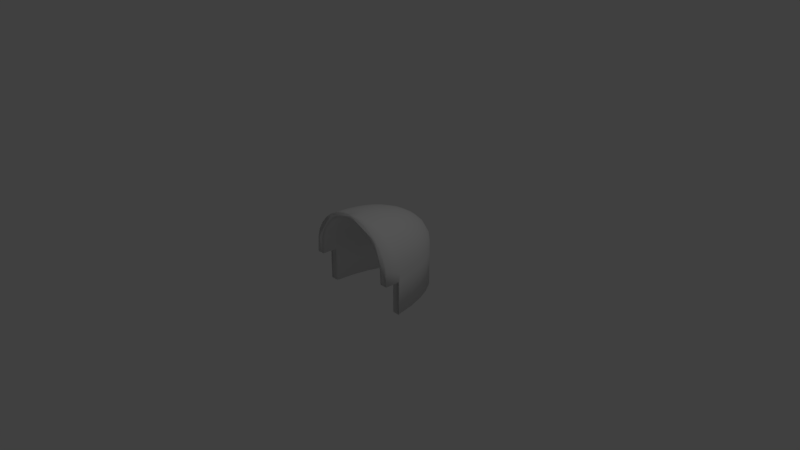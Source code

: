# Source: cueva.blend  (saved by Blender 2.79.0; exported with 4.5.12 LTS)
import bpy
from mathutils import Matrix  # noqa: F401  (used for matrix-valued properties, if any)

bpy.ops.wm.read_factory_settings(use_empty=True)
scene = bpy.context.scene
scene.name = 'Scene'

# ---- collections
col_collection_1 = bpy.data.collections.new('Collection 1'); scene.collection.children.link(col_collection_1)

# ---- materials (node trees are filled in below, after node groups)
mat_material_001 = bpy.data.materials.new('Material.001')
mat_material_001.alpha_threshold = 0.0
mat_material_001.use_transparent_shadow = False
mat_material_001.roughness = 0.5

# ---- material node trees

# ---- world
world_world = bpy.data.worlds.new('World'); scene.world = world_world
world_world.color = (0.05088, 0.05088, 0.05088)
world_world.use_sun_shadow = False
world_world.sun_shadow_jitter_overblur = 0.0
world_world.cycles.sampling_method = 'MANUAL'

# ---- cameras
cam_camera = bpy.data.cameras.new('Camera')
cam_camera.clip_end = 100.0
cam_camera.lens = 35.0
cam_camera.sensor_width = 32.0
cam_camera.sensor_height = 18.0
cam_camera.ortho_scale = 7.314
cam_camera.dof.focus_distance = 0.0
cam_camera.dof.aperture_fstop = 128.0

# ---- lights
light_lamp = bpy.data.lights.new('Lamp', 'POINT')
light_lamp.transmission_factor = 0.0
light_lamp.cutoff_distance = 30.0
light_lamp.energy = 100.0
light_lamp.shadow_buffer_clip_start = 1.001
light_lamp.shadow_soft_size = 0.1
light_lamp.shadow_maximum_resolution = 0.006
light_lamp.use_absolute_resolution = True

# ---- meshes
me_sphere = bpy.data.meshes.new('Sphere')
me_sphere.from_pydata([(0.03223, 0.1853, 0.8931), (0.06323, 0.3693, 0.8413), (0.09179, 0.5388, 0.7571), (0.1168, 0.6875, 0.6439), (0.1374, 0.8094, 0.5059), (0.1526, 0.9001, 0.3485), (0.162, 0.9559, 0.1777), (0.06323, 0.1742, 0.8931), (0.124, 0.3475, 0.8413), (0.1801, 0.5072, 0.7571), (0.2292, 0.6472, 0.6439), (0.2695, 0.7621, 0.5059), (0.2994, 0.8475, 0.3485), (0.3179, 0.9001, 0.1777), (0.09179, 0.1562, 0.8931), (0.1801, 0.3121, 0.8413), (0.2614, 0.4559, 0.7571), (0.3327, 0.5819, 0.6439), (0.3912, 0.6853, 0.5059), (0.4347, 0.7621, 0.3485), (0.4615, 0.8094, 0.1777), (0.1168, 0.1319, 0.8931), (0.2292, 0.2645, 0.8413), (0.3327, 0.3868, 0.7571), (0.4234, 0.4939, 0.6439), (0.4979, 0.5819, 0.5059), (0.5532, 0.6472, 0.3485), (0.5873, 0.6875, 0.1777), (0.1374, 0.1023, 0.8931), (0.2695, 0.2065, 0.8413), (0.3912, 0.3026, 0.7571), (0.4979, 0.3868, 0.6439), (0.5855, 0.4559, 0.5059), (0.6505, 0.5072, 0.3485), (0.6906, 0.5388, 0.1777), (0.1526, 0.0686, 0.8931), (0.2994, 0.1404, 0.8413), (0.4347, 0.2065, 0.7571), (0.5532, 0.2645, 0.6439), (0.6505, 0.3121, 0.5059), (0.7228, 0.3475, 0.3485), (0.7674, 0.3693, 0.1777), (0.162, 0.032, 0.8931), (0.3179, 0.0686, 0.8413), (0.4615, 0.1023, 0.7571), (0.5873, 0.1319, 0.6439), (0.6906, 0.1562, 0.5059), (0.7674, 0.1742, 0.3485), (0.8146, 0.1853, 0.1777), (-0.162, 0.032, 0.8931), (-0.3179, 0.0686, 0.8413), (-0.4615, 0.1023, 0.7571), (-0.5873, 0.1319, 0.6439), (-0.6906, 0.1562, 0.5059), (-0.7674, 0.1742, 0.3485), (-0.8146, 0.1853, 0.1777), (-0.1526, 0.0686, 0.8931), (-0.2994, 0.1404, 0.8413), (-0.4347, 0.2065, 0.7571), (-0.5532, 0.2645, 0.6439), (-0.6505, 0.3121, 0.5059), (-0.7228, 0.3475, 0.3485), (-0.7674, 0.3693, 0.1777), (-0.1374, 0.1023, 0.8931), (-0.2695, 0.2065, 0.8413), (-0.3912, 0.3026, 0.7571), (-0.4979, 0.3868, 0.6439), (-0.5855, 0.4559, 0.5059), (-0.6505, 0.5072, 0.3485), (-0.6906, 0.5388, 0.1777), (-0.1168, 0.1319, 0.8931), (-0.2292, 0.2645, 0.8413), (-0.3327, 0.3868, 0.7571), (-0.4234, 0.4939, 0.6439), (-0.4979, 0.5819, 0.5059), (-0.5532, 0.6472, 0.3485), (-0.5873, 0.6875, 0.1777), (-0.09179, 0.1562, 0.8931), (-0.1801, 0.3121, 0.8413), (-0.2614, 0.4559, 0.7571), (-0.3327, 0.5819, 0.6439), (-0.3912, 0.6853, 0.5059), (-0.4347, 0.7621, 0.3485), (-0.4615, 0.8094, 0.1777), (-0.06323, 0.1742, 0.8931), (-0.124, 0.3475, 0.8413), (-0.1801, 0.5072, 0.7571), (-0.2292, 0.6472, 0.6439), (-0.2695, 0.7621, 0.5059), (-0.2994, 0.8475, 0.3485), (-0.3179, 0.9001, 0.1777), (-0.03223, 0.1853, 0.8931), (-0.06323, 0.3693, 0.8413), (-0.09179, 0.5388, 0.7571), (-0.1168, 0.6875, 0.6439), (-0.1374, 0.8094, 0.5059), (-0.1526, 0.9001, 0.3485), (-0.162, 0.9559, 0.1777), (3.175e-08, 0.189, 0.8931), (6.645e-08, 0.3766, 0.8413), (9.169e-08, 0.5495, 0.7571), (1.295e-07, 0.701, 0.6439), (2.305e-07, 0.8254, 0.5059), (5.383e-08, 0.9178, 0.3485), (2.179e-07, 0.9747, 0.1777), (0.03806, 0.1913, 0.9808), (0.07466, 0.3753, 0.9239), (0.1084, 0.5449, 0.8315), (0.1379, 0.6935, 0.7071), (0.1622, 0.8155, 0.5556), (0.1802, 0.9061, 0.3827), (0.1913, 0.9619, 0.1951), (0.07466, 0.1802, 0.9808), (0.1464, 0.3536, 0.9239), (0.2126, 0.5133, 0.8315), (0.2706, 0.6533, 0.7071), (0.3182, 0.7682, 0.5556), (0.3536, 0.8536, 0.3827), (0.3753, 0.9061, 0.1951), (0.1084, 0.1622, 0.9808), (0.2126, 0.3182, 0.9239), (0.3087, 0.4619, 0.8315), (0.3928, 0.5879, 0.7071), (0.4619, 0.6913, 0.5556), (0.5133, 0.7682, 0.3827), (0.5449, 0.8155, 0.1951), (0.1379, 0.1379, 0.9808), (0.2706, 0.2706, 0.9239), (0.3928, 0.3928, 0.8315), (0.5, 0.5, 0.7071), (0.5879, 0.5879, 0.5556), (0.6533, 0.6533, 0.3827), (0.6935, 0.6935, 0.1951), (0.1622, 0.1084, 0.9808), (0.3182, 0.2126, 0.9239), (0.4619, 0.3087, 0.8315), (0.5879, 0.3928, 0.7071), (0.6913, 0.4619, 0.5556), (0.7682, 0.5133, 0.3827), (0.8155, 0.5449, 0.1951), (0.1802, 0.07466, 0.9808), (0.3536, 0.1464, 0.9239), (0.5133, 0.2126, 0.8315), (0.6533, 0.2706, 0.7071), (0.7682, 0.3182, 0.5556), (0.8536, 0.3536, 0.3827), (0.9061, 0.3753, 0.1951), (0.1913, 0.03806, 0.9808), (0.3753, 0.07466, 0.9239), (0.5449, 0.1084, 0.8315), (0.6935, 0.1379, 0.7071), (0.8155, 0.1622, 0.5556), (0.9061, 0.1802, 0.3827), (0.9619, 0.1913, 0.1951), (-0.1913, 0.03806, 0.9808), (-0.3753, 0.07466, 0.9239), (-0.5449, 0.1084, 0.8315), (-0.6935, 0.1379, 0.7071), (-0.8155, 0.1622, 0.5556), (-0.9061, 0.1802, 0.3827), (-0.9619, 0.1913, 0.1951), (-0.1802, 0.07466, 0.9808), (-0.3536, 0.1464, 0.9239), (-0.5133, 0.2126, 0.8315), (-0.6533, 0.2706, 0.7071), (-0.7682, 0.3182, 0.5556), (-0.8536, 0.3536, 0.3827), (-0.9061, 0.3753, 0.1951), (-0.1622, 0.1084, 0.9808), (-0.3182, 0.2126, 0.9239), (-0.4619, 0.3087, 0.8315), (-0.5879, 0.3928, 0.7071), (-0.6913, 0.4619, 0.5556), (-0.7682, 0.5133, 0.3827), (-0.8155, 0.5449, 0.1951), (-0.1379, 0.1379, 0.9808), (-0.2706, 0.2706, 0.9239), (-0.3928, 0.3928, 0.8315), (-0.5, 0.5, 0.7071), (-0.5879, 0.5879, 0.5556), (-0.6533, 0.6533, 0.3827), (-0.6935, 0.6935, 0.1951), (-0.1084, 0.1622, 0.9808), (-0.2126, 0.3182, 0.9239), (-0.3087, 0.4619, 0.8315), (-0.3928, 0.5879, 0.7071), (-0.4619, 0.6913, 0.5556), (-0.5133, 0.7682, 0.3827), (-0.5449, 0.8155, 0.1951), (-0.07466, 0.1802, 0.9808), (-0.1464, 0.3536, 0.9239), (-0.2126, 0.5133, 0.8315), (-0.2706, 0.6533, 0.7071), (-0.3182, 0.7682, 0.5556), (-0.3536, 0.8536, 0.3827), (-0.3753, 0.9061, 0.1951), (-0.03806, 0.1913, 0.9808), (-0.07466, 0.3753, 0.9239), (-0.1084, 0.5449, 0.8315), (-0.1379, 0.6935, 0.7071), (-0.1622, 0.8155, 0.5556), (-0.1802, 0.9061, 0.3827), (-0.1913, 0.9619, 0.1951), (3.749e-08, 0.1951, 0.9808), (7.847e-08, 0.3827, 0.9239), (1.083e-07, 0.5556, 0.8315), (1.53e-07, 0.7071, 0.7071), (2.722e-07, 0.8315, 0.5556), (6.357e-08, 0.9239, 0.3827), (2.573e-07, 0.9808, 0.1951), (0.3826, 0.9237, 0.002156), (0.195, 0.9806, 0.002156), (2.72e-07, 0.9998, 0.002156), (-0.195, 0.9806, 0.002156), (-0.3826, 0.9237, 0.002156), (-0.707, 0.707, 0.002156), (-0.8313, 0.5555, 0.002156), (-0.9237, 0.3826, 0.002156), (-0.9806, 0.195, 0.002156), (-0.5555, 0.8313, 0.002156), (0.9237, 0.3826, 0.002156), (0.9806, 0.195, 0.002156), (0.8313, 0.5555, 0.002156), (0.707, 0.707, 0.002156), (-0.9997, 0.0009711, -0.1497), (0.9997, 0.0009711, -0.1497), (0.5555, 0.8313, 0.002156), (0.707, 0.0009711, 0.7071), (0.8314, 0.0009711, 0.5556), (0.9238, 0.0009711, 0.3827), (0.9807, 0.0009711, 0.1951), (0.0006492, 0.0009711, 0.9999), (0.0009717, 0.0009712, 0.9999), (0.0004024, 0.0009711, 0.9999), (0.0001932, 0.0009711, 0.9999), (-1.239e-07, 0.0009711, 0.9999), (-0.0001934, 0.0009711, 0.9999), (-0.0006494, 0.0009711, 0.9999), (-0.0004026, 0.0009711, 0.9999), (-0.0009719, 0.0009711, 0.9999), (0.002346, 0.0009711, 0.9997), (0.004885, 0.0009711, 0.9995), (0.001454, 0.0009711, 0.9998), (-0.004885, 0.0009711, 0.9995), (-0.002346, 0.0009711, 0.9997), (-0.001454, 0.0009711, 0.9998), (0.195, 0.0009711, 0.9808), (-0.195, 0.0009711, 0.9808), (0.5555, 0.0009711, 0.8315), (0.3826, 0.0009711, 0.9239), (-0.3826, 0.0009711, 0.9239), (-0.5555, 0.0009711, 0.8315), (-0.707, 0.0009711, 0.7071), (-0.8314, 0.0009711, 0.5556), (-0.9238, 0.0009711, 0.3827), (-0.9807, 0.0009711, 0.1951), (-0.4704, 0.8252, 0.002156), (-0.5987, 0.7009, 0.002156), (-0.324, 0.9176, 0.002156), (-0.704, 0.5494, 0.002156), (-0.7822, 0.3765, 0.002156), (-0.8304, 0.189, 0.002156), (-0.7036, 0.0009712, 0.5059), (-0.7818, 0.0009711, 0.3485), (-0.83, 0.0009711, 0.1777), (-0.8461, 0.0009711, -0.1497), (-0.3235, 0.0009712, 0.8413), (-0.4699, 0.0009711, 0.7571), (-0.5982, 0.0009711, 0.6439), (-0.1652, 0.9745, 0.002156), (-1.006e-07, 0.0009712, 0.91), (-0.001185, 0.0009712, 0.91), (-0.002467, 0.0009711, 0.9099), (-0.003979, 0.0009712, 0.9099), (-0.005955, 0.0009711, 0.9097), (-0.008912, 0.0009712, 0.9095), (-0.01438, 0.0009711, 0.909), (-0.02994, 0.0009711, 0.9074), (-0.1646, 0.0009711, 0.8931), (2.304e-07, 0.9937, 0.002156), (0.1652, 0.9745, 0.002156), (0.01438, 0.0009711, 0.909), (0.02994, 0.0009711, 0.9074), (0.1646, 0.0009711, 0.8931), (0.008912, 0.0009711, 0.9095), (0.005955, 0.0009711, 0.9097), (0.002467, 0.0009712, 0.9099), (0.003979, 0.0009711, 0.9099), (0.001184, 0.0009711, 0.91), (0.5987, 0.7009, 0.002156), (0.4704, 0.8252, 0.002156), (0.4699, 0.0009712, 0.7571), (0.324, 0.9176, 0.002156), (0.3235, 0.0009712, 0.8413), (0.7036, 0.0009711, 0.5059), (0.704, 0.5494, 0.002156), (0.5982, 0.0009711, 0.6439), (0.7822, 0.3765, 0.002156), (0.83, 0.0009711, 0.1777), (0.8304, 0.189, 0.002156), (0.7818, 0.0009711, 0.3485), (0.8461, 0.0009711, -0.1497), (0.195, 0.9806, -0.1635), (0.3826, 0.9237, -0.1635), (2.759e-07, 0.9998, -0.1635), (-0.195, 0.9806, -0.1635), (-0.5555, 0.8313, -0.1635), (-0.3826, 0.9237, -0.1635), (-0.8313, 0.5555, -0.1635), (-0.707, 0.707, -0.1635), (-0.9237, 0.3826, -0.1635), (-0.9997, 0.1694, -0.1635), (-0.9806, 0.195, -0.1635), (0.8313, 0.5555, -0.1635), (0.9237, 0.3826, -0.1635), (0.9806, 0.195, -0.1635), (0.707, 0.707, -0.1635), (0.9997, 0.1694, -0.1635), (0.5555, 0.8313, -0.1635), (-0.8461, 0.1694, -0.1635), (-0.5987, 0.7009, -0.1635), (-0.4704, 0.8252, -0.1635), (-0.324, 0.9176, -0.1635), (-0.704, 0.5494, -0.1635), (-0.7822, 0.3765, -0.1635), (-0.8304, 0.189, -0.1635), (-0.1652, 0.9745, -0.1635), (2.342e-07, 0.9937, -0.1635), (0.1652, 0.9745, -0.1635), (0.4704, 0.8252, -0.1635), (0.5987, 0.7009, -0.1635), (0.324, 0.9176, -0.1635), (0.704, 0.5494, -0.1635), (0.7822, 0.3765, -0.1635), (0.8304, 0.189, -0.1635), (0.8461, 0.1694, -0.1635), (0.195, 0.9806, -0.8825), (0.3826, 0.9237, -0.8825), (3.03e-07, 0.9998, -0.8825), (-0.195, 0.9806, -0.8825), (-0.5555, 0.8313, -0.8825), (-0.3826, 0.9237, -0.8825), (-0.8313, 0.5555, -0.8825), (-0.707, 0.707, -0.8825), (-0.9237, 0.3826, -0.8825), (-0.9997, 0.1694, -0.8825), (-0.9806, 0.195, -0.8825), (0.8313, 0.5555, -0.8825), (0.9237, 0.3826, -0.8825), (0.9806, 0.195, -0.8825), (0.707, 0.707, -0.8825), (0.9997, 0.1694, -0.8825), (0.5555, 0.8313, -0.8825), (-0.8461, 0.1694, -0.8825), (-0.5987, 0.7009, -0.8825), (-0.4704, 0.8252, -0.8825), (-0.324, 0.9176, -0.8825), (-0.704, 0.5494, -0.8825), (-0.7822, 0.3765, -0.8825), (-0.8304, 0.189, -0.8825), (-0.1652, 0.9745, -0.8825), (2.613e-07, 0.9937, -0.8825), (0.1652, 0.9745, -0.8825), (0.4704, 0.8252, -0.8825), (0.5987, 0.7009, -0.8825), (0.324, 0.9176, -0.8825), (0.704, 0.5494, -0.8825), (0.7822, 0.3765, -0.8825), (0.8304, 0.189, -0.8825), (0.8461, 0.1694, -0.8825)], [], [(99, 1, 0, 98), (100, 2, 1, 99), (101, 3, 2, 100), (102, 4, 3, 101), (103, 5, 4, 102), (104, 6, 5, 103), (98, 0, 288, 270), (0, 7, 286, 288), (1, 8, 7, 0), (2, 9, 8, 1), (3, 10, 9, 2), (4, 11, 10, 3), (5, 12, 11, 4), (6, 13, 12, 5), (10, 17, 16, 9), (11, 18, 17, 10), (12, 19, 18, 11), (13, 20, 19, 12), (7, 14, 287, 286), (8, 15, 14, 7), (9, 16, 15, 8), (14, 21, 285, 287), (15, 22, 21, 14), (16, 23, 22, 15), (17, 24, 23, 16), (18, 25, 24, 17), (19, 26, 25, 18), (20, 27, 26, 19), (25, 32, 31, 24), (26, 33, 32, 25), (27, 34, 33, 26), (21, 28, 284, 285), (22, 29, 28, 21), (23, 30, 29, 22), (24, 31, 30, 23), (29, 36, 35, 28), (30, 37, 36, 29), (31, 38, 37, 30), (32, 39, 38, 31), (33, 40, 39, 32), (34, 41, 40, 33), (28, 35, 281, 284), (40, 47, 46, 39), (41, 48, 47, 40), (35, 42, 282, 281), (36, 43, 42, 35), (37, 44, 43, 36), (38, 45, 44, 37), (39, 46, 45, 38), (43, 293, 283, 42), (44, 291, 293, 43), (45, 296, 291, 44), (46, 294, 296, 45), (47, 300, 294, 46), (48, 298, 300, 47), (42, 283, 282), (49, 56, 276, 277), (50, 57, 56, 49), (51, 58, 57, 50), (52, 59, 58, 51), (53, 60, 59, 52), (54, 61, 60, 53), (55, 62, 61, 54), (59, 66, 65, 58), (60, 67, 66, 59), (61, 68, 67, 60), (62, 69, 68, 61), (56, 63, 275, 276), (57, 64, 63, 56), (58, 65, 64, 57), (63, 70, 274, 275), (64, 71, 70, 63), (65, 72, 71, 64), (66, 73, 72, 65), (67, 74, 73, 66), (68, 75, 74, 67), (69, 76, 75, 68), (74, 81, 80, 73), (75, 82, 81, 74), (76, 83, 82, 75), (70, 77, 273, 274), (71, 78, 77, 70), (72, 79, 78, 71), (73, 80, 79, 72), (77, 84, 272, 273), (78, 85, 84, 77), (79, 86, 85, 78), (80, 87, 86, 79), (81, 88, 87, 80), (82, 89, 88, 81), (83, 90, 89, 82), (88, 95, 94, 87), (89, 96, 95, 88), (90, 97, 96, 89), (84, 91, 271, 272), (85, 92, 91, 84), (86, 93, 92, 85), (87, 94, 93, 86), (92, 99, 98, 91), (93, 100, 99, 92), (94, 101, 100, 93), (95, 102, 101, 94), (96, 103, 102, 95), (97, 104, 103, 96), (91, 98, 270, 271), (204, 203, 105, 106), (205, 204, 106, 107), (206, 205, 107, 108), (207, 206, 108, 109), (208, 207, 109, 110), (209, 208, 110, 111), (203, 235, 234, 105), (105, 234, 233, 112), (106, 105, 112, 113), (107, 106, 113, 114), (108, 107, 114, 115), (109, 108, 115, 116), (110, 109, 116, 117), (111, 110, 117, 118), (115, 114, 121, 122), (116, 115, 122, 123), (117, 116, 123, 124), (118, 117, 124, 125), (112, 233, 231, 119), (113, 112, 119, 120), (114, 113, 120, 121), (119, 231, 232, 126), (120, 119, 126, 127), (121, 120, 127, 128), (122, 121, 128, 129), (123, 122, 129, 130), (124, 123, 130, 131), (125, 124, 131, 132), (130, 129, 136, 137), (131, 130, 137, 138), (132, 131, 138, 139), (126, 232, 242, 133), (127, 126, 133, 134), (128, 127, 134, 135), (129, 128, 135, 136), (134, 133, 140, 141), (135, 134, 141, 142), (136, 135, 142, 143), (137, 136, 143, 144), (138, 137, 144, 145), (139, 138, 145, 146), (133, 242, 240, 140), (145, 144, 151, 152), (146, 145, 152, 153), (140, 240, 241, 147), (141, 140, 147, 148), (142, 141, 148, 149), (143, 142, 149, 150), (144, 143, 150, 151), (148, 147, 246, 249), (149, 148, 249, 248), (150, 149, 248, 227), (151, 150, 227, 228), (152, 151, 228, 229), (153, 152, 229, 230), (147, 241, 246), (154, 243, 244, 161), (155, 154, 161, 162), (156, 155, 162, 163), (157, 156, 163, 164), (158, 157, 164, 165), (159, 158, 165, 166), (160, 159, 166, 167), (164, 163, 170, 171), (165, 164, 171, 172), (166, 165, 172, 173), (167, 166, 173, 174), (161, 244, 245, 168), (162, 161, 168, 169), (163, 162, 169, 170), (168, 245, 239, 175), (169, 168, 175, 176), (170, 169, 176, 177), (171, 170, 177, 178), (172, 171, 178, 179), (173, 172, 179, 180), (174, 173, 180, 181), (179, 178, 185, 186), (180, 179, 186, 187), (181, 180, 187, 188), (175, 239, 237, 182), (176, 175, 182, 183), (177, 176, 183, 184), (178, 177, 184, 185), (182, 237, 238, 189), (183, 182, 189, 190), (184, 183, 190, 191), (185, 184, 191, 192), (186, 185, 192, 193), (187, 186, 193, 194), (188, 187, 194, 195), (193, 192, 199, 200), (194, 193, 200, 201), (195, 194, 201, 202), (189, 238, 236, 196), (190, 189, 196, 197), (191, 190, 197, 198), (192, 191, 198, 199), (197, 196, 203, 204), (198, 197, 204, 205), (199, 198, 205, 206), (200, 199, 206, 207), (201, 200, 207, 208), (202, 201, 208, 209), (196, 236, 235, 203), (218, 224, 255, 160), (250, 247, 154, 155), (222, 220, 314, 313), (222, 223, 132, 139), (255, 254, 159, 160), (210, 211, 111, 118), (226, 210, 118, 125), (217, 218, 160, 167), (223, 226, 125, 132), (216, 217, 167, 174), (220, 222, 139, 146), (254, 253, 158, 159), (211, 212, 209, 111), (251, 250, 155, 156), (253, 252, 157, 158), (219, 215, 181, 188), (221, 220, 146, 153), (252, 251, 156, 157), (212, 213, 202, 209), (213, 214, 195, 202), (215, 216, 174, 181), (247, 243, 154), (224, 265, 264, 263, 262, 268, 267, 266, 278, 277, 276, 275, 274, 273, 272, 271, 270, 288, 286, 287, 285, 284, 281, 282, 283, 293, 291, 296, 294, 300, 298, 301, 225, 230, 229, 228, 227, 248, 249, 246, 241, 240, 242, 232, 231, 233, 234, 235, 236, 238, 237, 239, 245, 244, 243, 247, 250, 251, 252, 253, 254, 255), (214, 219, 188, 195), (230, 225, 221, 153), (261, 55, 264, 265), (264, 55, 54, 263), (257, 76, 69, 259), (280, 6, 104, 279), (292, 13, 6, 280), (256, 83, 76, 257), (295, 34, 27, 289), (262, 53, 52, 268), (299, 48, 41, 297), (269, 97, 90, 258), (297, 41, 34, 295), (279, 104, 97, 269), (258, 90, 83, 256), (298, 48, 299, 301), (278, 49, 277), (268, 52, 51, 267), (260, 62, 55, 261), (290, 20, 13, 292), (267, 51, 50, 266), (263, 54, 53, 262), (289, 27, 20, 290), (259, 69, 62, 260), (266, 50, 49, 278), (320, 323, 357, 354), (292, 280, 328, 331), (265, 224, 311, 319), (280, 279, 327, 328), (225, 301, 335, 317), (220, 221, 315, 314), (223, 222, 313, 316), (221, 225, 317, 315), (295, 289, 330, 332), (211, 210, 303, 302), (269, 258, 322, 326), (210, 226, 318, 303), (212, 211, 302, 304), (226, 223, 316, 318), (297, 295, 332, 333), (213, 212, 304, 305), (256, 257, 320, 321), (258, 256, 321, 322), (219, 214, 307, 306), (299, 297, 333, 334), (257, 259, 323, 320), (216, 215, 309, 308), (259, 260, 324, 323), (217, 216, 308, 310), (260, 261, 325, 324), (224, 218, 312, 311), (279, 269, 326, 327), (301, 299, 334, 335), (214, 213, 305, 307), (289, 290, 329, 330), (215, 219, 306, 309), (290, 292, 331, 329), (261, 265, 319, 325), (218, 217, 310, 312), (351, 369, 368, 367, 366, 364, 363, 365, 362, 361, 360, 356, 355, 354, 357, 358, 359, 353, 345, 346, 344, 342, 343, 340, 341, 339, 338, 336, 337, 352, 350, 347, 348, 349), (311, 312, 346, 345), (317, 335, 369, 351), (323, 324, 358, 357), (307, 305, 339, 341), (324, 325, 359, 358), (309, 306, 340, 343), (325, 319, 353, 359), (312, 310, 344, 346), (326, 322, 356, 360), (313, 314, 348, 347), (328, 327, 361, 362), (314, 315, 349, 348), (327, 326, 360, 361), (316, 313, 347, 350), (330, 329, 363, 364), (315, 317, 351, 349), (302, 303, 337, 336), (329, 331, 365, 363), (303, 318, 352, 337), (304, 302, 336, 338), (331, 328, 362, 365), (318, 316, 350, 352), (305, 304, 338, 339), (332, 330, 364, 366), (319, 311, 345, 353), (306, 307, 341, 340), (333, 332, 366, 367), (321, 320, 354, 355), (308, 309, 343, 342), (334, 333, 367, 368), (322, 321, 355, 356), (310, 308, 342, 344), (335, 334, 368, 369)])
me_sphere.polygons.foreach_set('use_smooth', [True] * 326)
_uv = me_sphere.uv_layers.new(name='UVMap')
_uv.uv.foreach_set('vector', [0.8462, 0.8199, 0.8478, 0.8339, 0.8884, 0.827, 0.8875, 0.8199, 0.8081, 0.8199, 0.8105, 0.8402, 0.8478, 0.8339, 0.8462, 0.8199, 0.7747, 0.8199, 0.7777, 0.8457, 0.8105, 0.8402, 0.8081, 0.8199, 0.3861, 0.3816, 0.3559, 0.3816, 0.3604, 0.3512, 0.3861, 0.3512, 0.3861, 0.4163, 0.3525, 0.4163, 0.3559, 0.3816, 0.3861, 0.3816, 0.3861, 0.4539, 0.3504, 0.4539, 0.3525, 0.4163, 0.3861, 0.4163, 0.8875, 0.8199, 0.8884, 0.827, 0.929, 0.8202, 0.929, 0.8199, 0.8884, 0.827, 0.8908, 0.8339, 0.929, 0.8205, 0.929, 0.8202, 0.8478, 0.8339, 0.8526, 0.8473, 0.8908, 0.8339, 0.8884, 0.827, 0.8105, 0.8402, 0.8174, 0.8596, 0.8526, 0.8473, 0.8478, 0.8339, 0.7777, 0.8457, 0.7866, 0.8704, 0.8174, 0.8596, 0.8105, 0.8402, 0.3559, 0.3816, 0.3267, 0.3816, 0.3356, 0.3512, 0.3604, 0.3512, 0.3525, 0.4163, 0.3201, 0.4163, 0.3267, 0.3816, 0.3559, 0.3816, 0.3504, 0.4539, 0.3161, 0.4539, 0.3201, 0.4163, 0.3525, 0.4163, 0.7866, 0.8704, 0.801, 0.8933, 0.8287, 0.8775, 0.8174, 0.8596, 0.7612, 0.8793, 0.7782, 0.9062, 0.801, 0.8933, 0.7866, 0.8704, 0.3201, 0.4163, 0.2903, 0.4163, 0.2999, 0.3816, 0.3267, 0.3816, 0.3161, 0.4539, 0.2844, 0.4539, 0.2903, 0.4163, 0.3201, 0.4163, 0.8908, 0.8339, 0.8948, 0.8402, 0.929, 0.8208, 0.929, 0.8205, 0.8526, 0.8473, 0.8604, 0.8596, 0.8948, 0.8402, 0.8908, 0.8339, 0.8174, 0.8596, 0.8287, 0.8775, 0.8604, 0.8596, 0.8526, 0.8473, 0.8948, 0.8402, 0.9001, 0.8457, 0.929, 0.8213, 0.929, 0.8208, 0.8604, 0.8596, 0.8709, 0.8704, 0.9001, 0.8457, 0.8948, 0.8402, 0.8287, 0.8775, 0.844, 0.8933, 0.8709, 0.8704, 0.8604, 0.8596, 0.801, 0.8933, 0.8203, 0.9133, 0.844, 0.8933, 0.8287, 0.8775, 0.7782, 0.9062, 0.801, 0.9297, 0.8203, 0.9133, 0.801, 0.8933, 0.2903, 0.4163, 0.2642, 0.4163, 0.2764, 0.3816, 0.2999, 0.3816, 0.2844, 0.4539, 0.2567, 0.4539, 0.2642, 0.4163, 0.2903, 0.4163, 0.02651, 0.4719, 0.05427, 0.4719, 0.0695, 0.4415, 0.04589, 0.4415, 0.01211, 0.5066, 0.04296, 0.5066, 0.05427, 0.4719, 0.02651, 0.4719, 0.00324, 0.5442, 0.03599, 0.5442, 0.04296, 0.5066, 0.01211, 0.5066, 0.9001, 0.8457, 0.9066, 0.8502, 0.929, 0.8219, 0.929, 0.8213, 0.8709, 0.8704, 0.8837, 0.8793, 0.9066, 0.8502, 0.9001, 0.8457, 0.844, 0.8933, 0.8625, 0.9062, 0.8837, 0.8793, 0.8709, 0.8704, 0.8203, 0.9133, 0.844, 0.9297, 0.8625, 0.9062, 0.844, 0.8933, 0.8837, 0.8793, 0.8983, 0.8859, 0.9141, 0.8536, 0.9066, 0.8502, 0.8625, 0.9062, 0.8837, 0.9157, 0.8983, 0.8859, 0.8837, 0.8793, 0.844, 0.9297, 0.8709, 0.9419, 0.8837, 0.9157, 0.8625, 0.9062, 0.05427, 0.4719, 0.08595, 0.4719, 0.09644, 0.4415, 0.0695, 0.4415, 0.04296, 0.5066, 0.07816, 0.5066, 0.08595, 0.4719, 0.05427, 0.4719, 0.03599, 0.5442, 0.07336, 0.5442, 0.07816, 0.5066, 0.04296, 0.5066, 0.9066, 0.8502, 0.9141, 0.8536, 0.929, 0.8231, 0.929, 0.8219, 0.07816, 0.5066, 0.1164, 0.5066, 0.1203, 0.4719, 0.08595, 0.4719, 0.07336, 0.5442, 0.1139, 0.5442, 0.1164, 0.5066, 0.07816, 0.5066, 0.9141, 0.8536, 0.9221, 0.8556, 0.929, 0.8265, 0.929, 0.8231, 0.8983, 0.8859, 0.9141, 0.89, 0.9221, 0.8556, 0.9141, 0.8536, 0.8837, 0.9157, 0.9066, 0.9216, 0.9141, 0.89, 0.8983, 0.8859, 0.8709, 0.9419, 0.9001, 0.9494, 0.9066, 0.9216, 0.8837, 0.9157, 0.08595, 0.4719, 0.1203, 0.4719, 0.1257, 0.4415, 0.09644, 0.4415, 0.9141, 0.89, 0.929, 0.8912, 0.929, 0.8562, 0.9221, 0.8556, 0.9066, 0.9216, 0.929, 0.9235, 0.929, 0.8912, 0.9141, 0.89, 0.9001, 0.9494, 0.929, 0.9518, 0.929, 0.9235, 0.9066, 0.9216, 0.1203, 0.4719, 0.1545, 0.4719, 0.1545, 0.4415, 0.1257, 0.4415, 0.1164, 0.5066, 0.1545, 0.5066, 0.1545, 0.4719, 0.1203, 0.4719, 0.1139, 0.5442, 0.1545, 0.5442, 0.1545, 0.5066, 0.1164, 0.5066, 0.9221, 0.8556, 0.929, 0.8562, 0.929, 0.8265, 0.9221, 0.7842, 0.9141, 0.7863, 0.929, 0.8168, 0.929, 0.8133, 0.9141, 0.7499, 0.8983, 0.754, 0.9141, 0.7863, 0.9221, 0.7842, 0.9066, 0.7182, 0.8837, 0.7241, 0.8983, 0.754, 0.9141, 0.7499, 0.9001, 0.6905, 0.8709, 0.698, 0.8837, 0.7241, 0.9066, 0.7182, 0.7841, 0.3063, 0.8185, 0.3063, 0.808, 0.3367, 0.7788, 0.3367, 0.7881, 0.2716, 0.8263, 0.2716, 0.8185, 0.3063, 0.7841, 0.3063, 0.7905, 0.2339, 0.8311, 0.2339, 0.8263, 0.2716, 0.7881, 0.2716, 0.8709, 0.698, 0.844, 0.7102, 0.8625, 0.7337, 0.8837, 0.7241, 0.8185, 0.3063, 0.8502, 0.3063, 0.8349, 0.3367, 0.808, 0.3367, 0.8263, 0.2716, 0.8615, 0.2716, 0.8502, 0.3063, 0.8185, 0.3063, 0.8311, 0.2339, 0.8684, 0.2339, 0.8615, 0.2716, 0.8263, 0.2716, 0.9141, 0.7863, 0.9066, 0.7897, 0.929, 0.818, 0.929, 0.8168, 0.8983, 0.754, 0.8837, 0.7606, 0.9066, 0.7897, 0.9141, 0.7863, 0.8837, 0.7241, 0.8625, 0.7337, 0.8837, 0.7606, 0.8983, 0.754, 0.9066, 0.7897, 0.9001, 0.7942, 0.929, 0.8186, 0.929, 0.818, 0.8837, 0.7606, 0.8709, 0.7694, 0.9001, 0.7942, 0.9066, 0.7897, 0.8625, 0.7337, 0.844, 0.7466, 0.8709, 0.7694, 0.8837, 0.7606, 0.844, 0.7102, 0.8203, 0.7266, 0.844, 0.7466, 0.8625, 0.7337, 0.8502, 0.3063, 0.8779, 0.3063, 0.8585, 0.3367, 0.8349, 0.3367, 0.8615, 0.2716, 0.8923, 0.2716, 0.8779, 0.3063, 0.8502, 0.3063, 0.8684, 0.2339, 0.9012, 0.2339, 0.8923, 0.2716, 0.8615, 0.2716, 0.801, 0.7102, 0.7782, 0.7337, 0.801, 0.7466, 0.8203, 0.7266, 0.508, 0.4163, 0.4819, 0.4163, 0.4723, 0.3816, 0.4959, 0.3816, 0.5156, 0.4539, 0.4878, 0.4539, 0.4819, 0.4163, 0.508, 0.4163, 0.9001, 0.7942, 0.8948, 0.7997, 0.929, 0.8191, 0.929, 0.8186, 0.8709, 0.7694, 0.8604, 0.7803, 0.8948, 0.7997, 0.9001, 0.7942, 0.844, 0.7466, 0.8287, 0.7623, 0.8604, 0.7803, 0.8709, 0.7694, 0.8203, 0.7266, 0.801, 0.7466, 0.8287, 0.7623, 0.844, 0.7466, 0.8948, 0.7997, 0.8908, 0.806, 0.929, 0.8194, 0.929, 0.8191, 0.8604, 0.7803, 0.8526, 0.7926, 0.8908, 0.806, 0.8948, 0.7997, 0.8287, 0.7623, 0.8174, 0.7803, 0.8526, 0.7926, 0.8604, 0.7803, 0.801, 0.7466, 0.7866, 0.7694, 0.8174, 0.7803, 0.8287, 0.7623, 0.7782, 0.7337, 0.7612, 0.7606, 0.7866, 0.7694, 0.801, 0.7466, 0.4819, 0.4163, 0.4521, 0.4163, 0.4455, 0.3816, 0.4723, 0.3816, 0.4878, 0.4539, 0.4562, 0.4539, 0.4521, 0.4163, 0.4819, 0.4163, 0.4455, 0.3816, 0.4164, 0.3816, 0.4119, 0.3512, 0.4366, 0.3512, 0.4521, 0.4163, 0.4198, 0.4163, 0.4164, 0.3816, 0.4455, 0.3816, 0.4562, 0.4539, 0.4218, 0.4539, 0.4198, 0.4163, 0.4521, 0.4163, 0.8908, 0.806, 0.8884, 0.8128, 0.929, 0.8197, 0.929, 0.8194, 0.8526, 0.7926, 0.8478, 0.806, 0.8884, 0.8128, 0.8908, 0.806, 0.8174, 0.7803, 0.8105, 0.7997, 0.8478, 0.806, 0.8526, 0.7926, 0.7866, 0.7694, 0.7777, 0.7942, 0.8105, 0.7997, 0.8174, 0.7803, 0.8478, 0.806, 0.8462, 0.8199, 0.8875, 0.8199, 0.8884, 0.8128, 0.8105, 0.7997, 0.8081, 0.8199, 0.8462, 0.8199, 0.8478, 0.806, 0.7777, 0.7942, 0.7747, 0.8199, 0.8081, 0.8199, 0.8105, 0.7997, 0.4164, 0.3816, 0.3861, 0.3816, 0.3861, 0.3512, 0.4119, 0.3512, 0.4198, 0.4163, 0.3861, 0.4163, 0.3861, 0.3816, 0.4164, 0.3816, 0.4218, 0.4539, 0.3861, 0.4539, 0.3861, 0.4163, 0.4198, 0.4163, 0.8884, 0.8128, 0.8875, 0.8199, 0.929, 0.8199, 0.929, 0.8197, 0.6766, 0.8439, 0.7179, 0.8439, 0.7187, 0.8523, 0.6782, 0.8604, 0.6385, 0.8439, 0.6766, 0.8439, 0.6782, 0.8604, 0.6408, 0.8678, 0.6051, 0.8439, 0.6385, 0.8439, 0.6408, 0.8678, 0.6081, 0.8743, 0.41, 0.03368, 0.41, 0.0002817, 0.3796, 0.0002817, 0.3742, 0.03368, 0.41, 0.07178, 0.41, 0.03368, 0.3742, 0.03368, 0.3703, 0.07178, 0.41, 0.1131, 0.41, 0.07178, 0.3703, 0.07178, 0.3678, 0.1131, 0.7179, 0.8439, 0.7607, 0.8439, 0.7607, 0.844, 0.7187, 0.8523, 0.7187, 0.8523, 0.7607, 0.844, 0.7607, 0.844, 0.7212, 0.8604, 0.6782, 0.8604, 0.7187, 0.8523, 0.7212, 0.8604, 0.683, 0.8762, 0.6408, 0.8678, 0.6782, 0.8604, 0.683, 0.8762, 0.6478, 0.8908, 0.6081, 0.8743, 0.6408, 0.8678, 0.6478, 0.8908, 0.6169, 0.9035, 0.3742, 0.03368, 0.3796, 0.0002817, 0.3504, 0.0002817, 0.3399, 0.03368, 0.3703, 0.07178, 0.3742, 0.03368, 0.3399, 0.03368, 0.3321, 0.07178, 0.3678, 0.1131, 0.3703, 0.07178, 0.3321, 0.07178, 0.3273, 0.1131, 0.6169, 0.9035, 0.6478, 0.8908, 0.6591, 0.9119, 0.6313, 0.9305, 0.3399, 0.03368, 0.3504, 0.0002817, 0.3234, 0.0002817, 0.3082, 0.03368, 0.3321, 0.07178, 0.3399, 0.03368, 0.3082, 0.03368, 0.2969, 0.07178, 0.3273, 0.1131, 0.3321, 0.07178, 0.2969, 0.07178, 0.2899, 0.1131, 0.7212, 0.8604, 0.7607, 0.844, 0.7607, 0.8441, 0.7251, 0.8678, 0.683, 0.8762, 0.7212, 0.8604, 0.7251, 0.8678, 0.6908, 0.8908, 0.6478, 0.8908, 0.683, 0.8762, 0.6908, 0.8908, 0.6591, 0.9119, 0.7251, 0.8678, 0.7607, 0.8441, 0.7607, 0.8441, 0.7305, 0.8743, 0.6908, 0.8908, 0.7251, 0.8678, 0.7305, 0.8743, 0.7013, 0.9035, 0.6591, 0.9119, 0.6908, 0.8908, 0.7013, 0.9035, 0.6743, 0.9305, 0.6313, 0.9305, 0.6591, 0.9119, 0.6743, 0.9305, 0.6507, 0.9541, 0.6085, 0.9457, 0.6313, 0.9305, 0.6507, 0.9541, 0.6313, 0.9735, 0.2969, 0.07178, 0.3082, 0.03368, 0.2804, 0.03368, 0.266, 0.07178, 0.2899, 0.1131, 0.2969, 0.07178, 0.266, 0.07178, 0.2572, 0.1131, 0.6313, 0.9735, 0.6507, 0.9541, 0.6743, 0.9735, 0.6591, 0.9963, 0.3257, 0.8319, 0.2876, 0.8175, 0.2876, 0.7897, 0.3257, 0.801, 0.367, 0.8407, 0.3257, 0.8319, 0.3257, 0.801, 0.367, 0.808, 0.7305, 0.8743, 0.7607, 0.8441, 0.7607, 0.8442, 0.737, 0.8797, 0.7013, 0.9035, 0.7305, 0.8743, 0.737, 0.8797, 0.714, 0.914, 0.6743, 0.9305, 0.7013, 0.9035, 0.714, 0.914, 0.6929, 0.9457, 0.6507, 0.9541, 0.6743, 0.9305, 0.6929, 0.9457, 0.6743, 0.9735, 0.714, 0.914, 0.737, 0.8797, 0.7444, 0.8836, 0.7286, 0.9218, 0.6929, 0.9457, 0.714, 0.914, 0.7286, 0.9218, 0.714, 0.957, 0.6743, 0.9735, 0.6929, 0.9457, 0.714, 0.957, 0.7013, 0.9879, 0.2876, 0.7897, 0.2542, 0.7745, 0.2542, 0.7475, 0.2876, 0.758, 0.3257, 0.801, 0.2876, 0.7897, 0.2876, 0.758, 0.3257, 0.7658, 0.367, 0.808, 0.3257, 0.801, 0.3257, 0.7658, 0.367, 0.7706, 0.737, 0.8797, 0.7607, 0.8442, 0.7607, 0.8444, 0.7444, 0.8836, 0.3257, 0.7658, 0.2876, 0.758, 0.2876, 0.7236, 0.3257, 0.7276, 0.367, 0.7706, 0.3257, 0.7658, 0.3257, 0.7276, 0.367, 0.7301, 0.7444, 0.8836, 0.7607, 0.8444, 0.7607, 0.845, 0.7525, 0.8861, 0.7286, 0.9218, 0.7444, 0.8836, 0.7525, 0.8861, 0.7444, 0.9266, 0.714, 0.957, 0.7286, 0.9218, 0.7444, 0.9266, 0.737, 0.964, 0.7013, 0.9879, 0.714, 0.957, 0.737, 0.964, 0.7305, 0.9967, 0.2876, 0.758, 0.2542, 0.7475, 0.2542, 0.7183, 0.2876, 0.7236, 0.7444, 0.9266, 0.7525, 0.8861, 0.7607, 0.8869, 0.7607, 0.9282, 0.737, 0.964, 0.7444, 0.9266, 0.7607, 0.9282, 0.7607, 0.9663, 0.7305, 0.9967, 0.737, 0.964, 0.7607, 0.9663, 0.7607, 0.9997, 0.2876, 0.7236, 0.2542, 0.7183, 0.2542, 0.6881, 0.2876, 0.6881, 0.3257, 0.7276, 0.2876, 0.7236, 0.2876, 0.6881, 0.3257, 0.6881, 0.367, 0.7301, 0.3257, 0.7276, 0.3257, 0.6881, 0.367, 0.6881, 0.7525, 0.8861, 0.7607, 0.845, 0.7607, 0.8869, 0.7525, 0.8017, 0.7607, 0.8428, 0.7607, 0.8434, 0.7444, 0.8042, 0.7444, 0.7612, 0.7525, 0.8017, 0.7444, 0.8042, 0.7286, 0.766, 0.737, 0.7238, 0.7444, 0.7612, 0.7286, 0.766, 0.714, 0.7308, 0.7305, 0.6911, 0.737, 0.7238, 0.714, 0.7308, 0.7013, 0.6999, 0.552, 0.5675, 0.5186, 0.5621, 0.5186, 0.5914, 0.552, 0.6019, 0.5901, 0.5715, 0.552, 0.5675, 0.552, 0.6019, 0.5901, 0.6097, 0.6315, 0.5739, 0.5901, 0.5715, 0.5901, 0.6097, 0.6315, 0.6145, 0.7013, 0.6999, 0.714, 0.7308, 0.6929, 0.7421, 0.6743, 0.7143, 0.552, 0.6019, 0.5186, 0.5914, 0.5186, 0.6183, 0.552, 0.6335, 0.5901, 0.6097, 0.552, 0.6019, 0.552, 0.6335, 0.5901, 0.6449, 0.6315, 0.6145, 0.5901, 0.6097, 0.5901, 0.6449, 0.6315, 0.6518, 0.7444, 0.8042, 0.7607, 0.8434, 0.7607, 0.8436, 0.737, 0.8082, 0.7286, 0.766, 0.7444, 0.8042, 0.737, 0.8082, 0.714, 0.7738, 0.714, 0.7308, 0.7286, 0.766, 0.714, 0.7738, 0.6929, 0.7421, 0.737, 0.8082, 0.7607, 0.8436, 0.7607, 0.8437, 0.7305, 0.8135, 0.714, 0.7738, 0.737, 0.8082, 0.7305, 0.8135, 0.7013, 0.7843, 0.6929, 0.7421, 0.714, 0.7738, 0.7013, 0.7843, 0.6743, 0.7573, 0.6743, 0.7143, 0.6929, 0.7421, 0.6743, 0.7573, 0.6507, 0.7337, 0.6591, 0.6916, 0.6743, 0.7143, 0.6507, 0.7337, 0.6313, 0.7143, 0.5901, 0.6449, 0.552, 0.6335, 0.552, 0.6613, 0.5901, 0.6757, 0.6315, 0.6518, 0.5901, 0.6449, 0.5901, 0.6757, 0.6315, 0.6846, 0.6313, 0.7143, 0.6507, 0.7337, 0.6313, 0.7573, 0.6085, 0.7421, 0.554, 0.07178, 0.5396, 0.03368, 0.5118, 0.03368, 0.5231, 0.07178, 0.5628, 0.1131, 0.554, 0.07178, 0.5231, 0.07178, 0.5301, 0.1131, 0.7305, 0.8135, 0.7607, 0.8437, 0.7607, 0.8438, 0.7251, 0.82, 0.7013, 0.7843, 0.7305, 0.8135, 0.7251, 0.82, 0.6908, 0.7971, 0.6743, 0.7573, 0.7013, 0.7843, 0.6908, 0.7971, 0.6591, 0.7759, 0.6507, 0.7337, 0.6743, 0.7573, 0.6591, 0.7759, 0.6313, 0.7573, 0.7251, 0.82, 0.7607, 0.8438, 0.7607, 0.8438, 0.7212, 0.8275, 0.6908, 0.7971, 0.7251, 0.82, 0.7212, 0.8275, 0.683, 0.8116, 0.6591, 0.7759, 0.6908, 0.7971, 0.683, 0.8116, 0.6478, 0.7971, 0.6313, 0.7573, 0.6591, 0.7759, 0.6478, 0.7971, 0.6169, 0.7843, 0.5118, 0.03368, 0.4966, 0.0002817, 0.4696, 0.0002817, 0.4801, 0.03368, 0.5231, 0.07178, 0.5118, 0.03368, 0.4801, 0.03368, 0.4879, 0.07178, 0.5301, 0.1131, 0.5231, 0.07178, 0.4879, 0.07178, 0.4927, 0.1131, 0.4801, 0.03368, 0.4696, 0.0002817, 0.4404, 0.0002817, 0.4457, 0.03368, 0.4879, 0.07178, 0.4801, 0.03368, 0.4457, 0.03368, 0.4497, 0.07178, 0.4927, 0.1131, 0.4879, 0.07178, 0.4497, 0.07178, 0.4522, 0.1131, 0.7212, 0.8275, 0.7607, 0.8438, 0.7607, 0.8439, 0.7187, 0.8355, 0.683, 0.8116, 0.7212, 0.8275, 0.7187, 0.8355, 0.6782, 0.8275, 0.6478, 0.7971, 0.683, 0.8116, 0.6782, 0.8275, 0.6408, 0.82, 0.6169, 0.7843, 0.6478, 0.7971, 0.6408, 0.82, 0.6081, 0.8135, 0.6782, 0.8275, 0.7187, 0.8355, 0.7179, 0.8439, 0.6766, 0.8439, 0.6408, 0.82, 0.6782, 0.8275, 0.6766, 0.8439, 0.6385, 0.8439, 0.6081, 0.8135, 0.6408, 0.82, 0.6385, 0.8439, 0.6051, 0.8439, 0.4457, 0.03368, 0.4404, 0.0002817, 0.41, 0.0002817, 0.41, 0.03368, 0.4497, 0.07178, 0.4457, 0.03368, 0.41, 0.03368, 0.41, 0.07178, 0.4522, 0.1131, 0.4497, 0.07178, 0.41, 0.07178, 0.41, 0.1131, 0.7187, 0.8355, 0.7607, 0.8439, 0.7607, 0.8439, 0.7179, 0.8439, 0.674, 0.5747, 0.7074, 0.532, 0.6315, 0.532, 0.6315, 0.5739, 0.7607, 0.7596, 0.7607, 0.8009, 0.7525, 0.8017, 0.7444, 0.7612, 0.4095, 0.8103, 0.4095, 0.7722, 0.446, 0.7722, 0.446, 0.8103, 0.4095, 0.8103, 0.4095, 0.8437, 0.367, 0.8407, 0.367, 0.808, 0.6315, 0.532, 0.5901, 0.532, 0.5901, 0.5715, 0.6315, 0.5739, 0.3257, 0.1556, 0.367, 0.1556, 0.3678, 0.1131, 0.3273, 0.1131, 0.2876, 0.1556, 0.3257, 0.1556, 0.3273, 0.1131, 0.2899, 0.1131, 0.674, 0.6161, 0.674, 0.5747, 0.6315, 0.5739, 0.6315, 0.6145, 0.2542, 0.1556, 0.2876, 0.1556, 0.2899, 0.1131, 0.2572, 0.1131, 0.674, 0.6542, 0.674, 0.6161, 0.6315, 0.6145, 0.6315, 0.6518, 0.4095, 0.7722, 0.4095, 0.8103, 0.367, 0.808, 0.367, 0.7706, 0.5901, 0.532, 0.552, 0.532, 0.552, 0.5675, 0.5901, 0.5715, 0.367, 0.1556, 0.41, 0.1556, 0.41, 0.1131, 0.3678, 0.1131, 0.7607, 0.7215, 0.7607, 0.7596, 0.7444, 0.7612, 0.737, 0.7238, 0.552, 0.532, 0.5186, 0.532, 0.5186, 0.5621, 0.552, 0.5675, 0.5324, 0.1556, 0.5658, 0.1556, 0.5628, 0.1131, 0.5301, 0.1131, 0.4095, 0.7309, 0.4095, 0.7722, 0.367, 0.7706, 0.367, 0.7301, 0.7607, 0.6881, 0.7607, 0.7215, 0.737, 0.7238, 0.7305, 0.6911, 0.41, 0.1556, 0.453, 0.1556, 0.4522, 0.1131, 0.41, 0.1131, 0.453, 0.1556, 0.4943, 0.1556, 0.4927, 0.1131, 0.4522, 0.1131, 0.674, 0.6875, 0.674, 0.6542, 0.6315, 0.6518, 0.6315, 0.6846, 0.7607, 0.8009, 0.7607, 0.8428, 0.7525, 0.8017, 0.2536, 0.0002817, 0.2536, 0.03413, 0.1815, 0.03768, 0.1438, 0.0483, 0.1091, 0.06554, 0.07874, 0.08875, 0.05378, 0.117, 0.03524, 0.1493, 0.02382, 0.1843, 0.02067, 0.214, 0.02032, 0.2174, 0.02021, 0.2186, 0.02016, 0.2193, 0.02013, 0.2197, 0.02011, 0.22, 0.0201, 0.2203, 0.0201, 0.2206, 0.0201, 0.2209, 0.02011, 0.2211, 0.02013, 0.2215, 0.02016, 0.2219, 0.02021, 0.2226, 0.02032, 0.2238, 0.02067, 0.2272, 0.02382, 0.2569, 0.03524, 0.2919, 0.05378, 0.3241, 0.07874, 0.3524, 0.1091, 0.3756, 0.1438, 0.3929, 0.1815, 0.4035, 0.2536, 0.407, 0.2536, 0.4409, 0.1776, 0.4367, 0.1363, 0.4242, 0.0982, 0.4038, 0.06481, 0.3764, 0.0374, 0.343, 0.01704, 0.3049, 0.004495, 0.2636, 0.0003687, 0.2217, 0.0003157, 0.2211, 0.0002985, 0.2209, 0.0002904, 0.2208, 0.000286, 0.2207, 0.0002834, 0.2207, 0.0002821, 0.2206, 0.0002817, 0.2206, 0.0002821, 0.2205, 0.0002834, 0.2205, 0.000286, 0.2204, 0.0002904, 0.2204, 0.0002985, 0.2203, 0.0003157, 0.2201, 0.0003687, 0.2195, 0.004495, 0.1776, 0.01704, 0.1363, 0.0374, 0.09818, 0.06481, 0.06478, 0.0982, 0.03737, 0.1363, 0.01701, 0.1776, 0.004469, 0.4943, 0.1556, 0.5324, 0.1556, 0.5301, 0.1131, 0.4927, 0.1131, 0.367, 0.6881, 0.443, 0.6881, 0.4095, 0.7309, 0.367, 0.7301, 0.7913, 0.1952, 0.7905, 0.2339, 0.7499, 0.2339, 0.7499, 0.1618, 0.7499, 0.2339, 0.7905, 0.2339, 0.7881, 0.2716, 0.7499, 0.2716, 0.9041, 0.1952, 0.9012, 0.2339, 0.8684, 0.2339, 0.8708, 0.1952, 0.3497, 0.4926, 0.3504, 0.4539, 0.3861, 0.4539, 0.3861, 0.4926, 0.3147, 0.4926, 0.3161, 0.4539, 0.3504, 0.4539, 0.3497, 0.4926, 0.4898, 0.4926, 0.4878, 0.4539, 0.5156, 0.4539, 0.5181, 0.4926, 0.03367, 0.5829, 0.03599, 0.5442, 0.00324, 0.5442, 0.0002817, 0.5829, 0.7499, 0.3063, 0.7841, 0.3063, 0.7788, 0.3367, 0.7499, 0.3367, 0.1131, 0.5829, 0.1139, 0.5442, 0.07336, 0.5442, 0.07176, 0.5829, 0.4225, 0.4926, 0.4218, 0.4539, 0.4562, 0.4539, 0.4575, 0.4926, 0.07176, 0.5829, 0.07336, 0.5442, 0.03599, 0.5442, 0.03367, 0.5829, 0.3861, 0.4926, 0.3861, 0.4539, 0.4218, 0.4539, 0.4225, 0.4926, 0.4575, 0.4926, 0.4562, 0.4539, 0.4878, 0.4539, 0.4898, 0.4926, 0.1545, 0.5442, 0.1139, 0.5442, 0.1131, 0.5829, 0.1545, 0.6164, 0.929, 0.7837, 0.9221, 0.7842, 0.929, 0.8133, 0.929, 0.6881, 0.9001, 0.6905, 0.9066, 0.7182, 0.929, 0.7164, 0.8327, 0.1952, 0.8311, 0.2339, 0.7905, 0.2339, 0.7913, 0.1952, 0.2825, 0.4926, 0.2844, 0.4539, 0.3161, 0.4539, 0.3147, 0.4926, 0.929, 0.7164, 0.9066, 0.7182, 0.9141, 0.7499, 0.929, 0.7486, 0.7499, 0.2716, 0.7881, 0.2716, 0.7841, 0.3063, 0.7499, 0.3063, 0.2542, 0.4926, 0.2567, 0.4539, 0.2844, 0.4539, 0.2825, 0.4926, 0.8708, 0.1952, 0.8684, 0.2339, 0.8311, 0.2339, 0.8327, 0.1952, 0.929, 0.7486, 0.9141, 0.7499, 0.9221, 0.7842, 0.929, 0.7837, 0.9041, 0.1587, 0.8708, 0.1587, 0.8708, 0.0002817, 0.9041, 0.0002817, 0.3147, 0.4926, 0.3497, 0.4926, 0.3497, 0.5291, 0.3147, 0.5291, 0.1895, 0.5163, 0.2234, 0.5163, 0.2234, 0.4791, 0.1895, 0.4791, 0.3497, 0.4926, 0.3861, 0.4926, 0.3861, 0.5291, 0.3497, 0.5291, 0.1895, 0.4786, 0.2234, 0.4786, 0.2234, 0.4415, 0.1895, 0.4415, 0.4095, 0.7722, 0.4095, 0.7309, 0.446, 0.7309, 0.446, 0.7722, 0.4095, 0.8437, 0.4095, 0.8103, 0.446, 0.8103, 0.446, 0.8437, 0.4095, 0.7309, 0.443, 0.6881, 0.446, 0.7252, 0.446, 0.7309, 0.03367, 0.5829, 0.0002817, 0.5829, 0.0002817, 0.6194, 0.03367, 0.6194, 0.367, 0.1556, 0.3257, 0.1556, 0.3257, 0.1921, 0.367, 0.1921, 0.4225, 0.4926, 0.4575, 0.4926, 0.4575, 0.5291, 0.4225, 0.5291, 0.3257, 0.1556, 0.2876, 0.1556, 0.2876, 0.1921, 0.3257, 0.1921, 0.41, 0.1556, 0.367, 0.1556, 0.367, 0.1921, 0.41, 0.1921, 0.2876, 0.1556, 0.2542, 0.1556, 0.2542, 0.1921, 0.2876, 0.1921, 0.07176, 0.5829, 0.03367, 0.5829, 0.03367, 0.6194, 0.07176, 0.6194, 0.453, 0.1556, 0.41, 0.1556, 0.41, 0.1921, 0.453, 0.1921, 0.4898, 0.4926, 0.5181, 0.4926, 0.5181, 0.5291, 0.4898, 0.5291, 0.4575, 0.4926, 0.4898, 0.4926, 0.4898, 0.5291, 0.4575, 0.5291, 0.5324, 0.1556, 0.4943, 0.1556, 0.4943, 0.1921, 0.5324, 0.1921, 0.1131, 0.5829, 0.07176, 0.5829, 0.07176, 0.6194, 0.1131, 0.6194, 0.9041, 0.1952, 0.8708, 0.1952, 0.8708, 0.1587, 0.9041, 0.1587, 0.674, 0.6542, 0.674, 0.6875, 0.7105, 0.6875, 0.7105, 0.6542, 0.8708, 0.1952, 0.8327, 0.1952, 0.8327, 0.1587, 0.8708, 0.1587, 0.674, 0.6161, 0.674, 0.6542, 0.7105, 0.6542, 0.7105, 0.6161, 0.8327, 0.1952, 0.7913, 0.1952, 0.7913, 0.1587, 0.8327, 0.1587, 0.7074, 0.532, 0.674, 0.5747, 0.7105, 0.5747, 0.7105, 0.5691, 0.3861, 0.4926, 0.4225, 0.4926, 0.4225, 0.5291, 0.3861, 0.5291, 0.1545, 0.6164, 0.1131, 0.5829, 0.1131, 0.6194, 0.1174, 0.6194, 0.4943, 0.1556, 0.453, 0.1556, 0.453, 0.1921, 0.4943, 0.1921, 0.2542, 0.4926, 0.2825, 0.4926, 0.2825, 0.5291, 0.2542, 0.5291, 0.5658, 0.1556, 0.5324, 0.1556, 0.5324, 0.1921, 0.5658, 0.1921, 0.2825, 0.4926, 0.3147, 0.4926, 0.3147, 0.5291, 0.2825, 0.5291, 0.7913, 0.1952, 0.7499, 0.1618, 0.787, 0.1587, 0.7913, 0.1587, 0.674, 0.5747, 0.674, 0.6161, 0.7105, 0.6161, 0.7105, 0.5747, 0.7493, 0.4409, 0.7493, 0.407, 0.745, 0.4036, 0.7037, 0.393, 0.6656, 0.3757, 0.6322, 0.3525, 0.6048, 0.3243, 0.5845, 0.292, 0.5719, 0.257, 0.5677, 0.2206, 0.5719, 0.1842, 0.5845, 0.1492, 0.6048, 0.1169, 0.6322, 0.08865, 0.6656, 0.06545, 0.7037, 0.04821, 0.745, 0.03759, 0.7493, 0.03413, 0.7493, 0.0002817, 0.7437, 0.004494, 0.7024, 0.01703, 0.6643, 0.03739, 0.6309, 0.06479, 0.6035, 0.09818, 0.5831, 0.1363, 0.5706, 0.1776, 0.5663, 0.2206, 0.5706, 0.2636, 0.5831, 0.3049, 0.6035, 0.343, 0.6309, 0.3764, 0.6643, 0.4038, 0.7024, 0.4241, 0.7437, 0.4367, 0.7105, 0.5691, 0.7105, 0.5747, 0.8689, 0.5747, 0.8689, 0.5691, 0.5186, 0.3512, 0.5525, 0.3512, 0.5525, 0.5096, 0.5186, 0.5096, 0.8708, 0.1587, 0.8327, 0.1587, 0.8327, 0.0002817, 0.8708, 0.0002817, 0.4943, 0.1921, 0.453, 0.1921, 0.453, 0.3506, 0.4943, 0.3506, 0.8327, 0.1587, 0.7913, 0.1587, 0.7913, 0.0002817, 0.8327, 0.0002817, 0.5658, 0.1921, 0.5324, 0.1921, 0.5324, 0.3506, 0.5658, 0.3506, 0.7913, 0.1587, 0.787, 0.1587, 0.787, 0.0002817, 0.7913, 0.0002817, 0.7105, 0.5747, 0.7105, 0.6161, 0.8689, 0.6161, 0.8689, 0.5747, 0.4225, 0.5291, 0.4575, 0.5291, 0.4575, 0.6875, 0.4225, 0.6875, 0.446, 0.8103, 0.446, 0.7722, 0.6045, 0.7722, 0.6045, 0.8103, 0.3497, 0.5291, 0.3861, 0.5291, 0.3861, 0.6875, 0.3497, 0.6875, 0.446, 0.7722, 0.446, 0.7309, 0.6045, 0.7309, 0.6045, 0.7722, 0.3861, 0.5291, 0.4225, 0.5291, 0.4225, 0.6875, 0.3861, 0.6875, 0.446, 0.8437, 0.446, 0.8103, 0.6045, 0.8103, 0.6045, 0.8437, 0.2542, 0.5291, 0.2825, 0.5291, 0.2825, 0.6875, 0.2542, 0.6875, 0.446, 0.7309, 0.446, 0.7252, 0.6045, 0.7252, 0.6045, 0.7309, 0.367, 0.1921, 0.3257, 0.1921, 0.3257, 0.3506, 0.367, 0.3506, 0.2825, 0.5291, 0.3147, 0.5291, 0.3147, 0.6875, 0.2825, 0.6875, 0.3257, 0.1921, 0.2876, 0.1921, 0.2876, 0.3506, 0.3257, 0.3506, 0.41, 0.1921, 0.367, 0.1921, 0.367, 0.3506, 0.41, 0.3506, 0.3147, 0.5291, 0.3497, 0.5291, 0.3497, 0.6875, 0.3147, 0.6875, 0.2876, 0.1921, 0.2542, 0.1921, 0.2542, 0.3506, 0.2876, 0.3506, 0.453, 0.1921, 0.41, 0.1921, 0.41, 0.3506, 0.453, 0.3506, 0.03367, 0.6194, 0.0002817, 0.6194, 0.0002817, 0.7778, 0.03367, 0.7778, 0.1551, 0.4415, 0.1889, 0.4415, 0.1889, 0.5999, 0.1551, 0.5999, 0.5324, 0.1921, 0.4943, 0.1921, 0.4943, 0.3506, 0.5324, 0.3506, 0.07176, 0.6194, 0.03367, 0.6194, 0.03367, 0.7778, 0.07176, 0.7778, 0.4898, 0.5291, 0.5181, 0.5291, 0.5181, 0.6875, 0.4898, 0.6875, 0.7105, 0.6542, 0.7105, 0.6875, 0.8689, 0.6875, 0.8689, 0.6542, 0.1131, 0.6194, 0.07176, 0.6194, 0.07176, 0.7778, 0.1131, 0.7778, 0.4575, 0.5291, 0.4898, 0.5291, 0.4898, 0.6875, 0.4575, 0.6875, 0.7105, 0.6161, 0.7105, 0.6542, 0.8689, 0.6542, 0.8689, 0.6161, 0.1174, 0.6194, 0.1131, 0.6194, 0.1131, 0.7778, 0.1174, 0.7778])
me_sphere.materials.append(mat_material_001)
me_sphere.use_remesh_preserve_volume = False
me_sphere.use_remesh_preserve_attributes = False
me_sphere.use_mirror_vertex_groups = False
me_sphere.update()

# ---- objects
ob_lamp = bpy.data.objects.new('Lamp', light_lamp)
ob_camera = bpy.data.objects.new('Camera', cam_camera)
ob_sphere = bpy.data.objects.new('Sphere', me_sphere)

# ---- transforms, parenting, visibility, modifiers, constraints
ob_lamp.location = (4.076, 1.005, 5.904)
ob_lamp.rotation_euler = (0.6503, 0.05522, 1.866)
ob_lamp.lock_rotations_4d = False
ob_lamp.empty_display_type = 'ARROWS'
ob_lamp.color = (0.0, 0.0, 0.0, 0.0)
ob_lamp.lineart.crease_threshold = 0.0
ob_camera.location = (7.481, -6.508, 5.344)
ob_camera.rotation_euler = (1.109, 0.0, 0.8149)
ob_camera.lock_rotations_4d = False
ob_camera.empty_display_type = 'ARROWS'
ob_camera.color = (0.0, 0.0, 0.0, 0.0)
ob_camera.display_type = 'WIRE'
ob_camera.lineart.crease_threshold = 0.0
ob_sphere.location = (0.0, -0.31, 0.0)
ob_sphere.scale = (0.6578, 1.256, 0.6578)
ob_sphere.lineart.crease_threshold = 0.0

# ---- collection membership
col_collection_1.objects.link(ob_lamp)
col_collection_1.objects.link(ob_camera)
col_collection_1.objects.link(ob_sphere)

# ---- scene / render settings (as saved in the file)
scene.camera = ob_camera
scene.frame_start = 1; scene.frame_end = 250; scene.frame_set(1)
scene.render.engine = 'BLENDER_EEVEE_NEXT'
scene.render.resolution_percentage = 50
scene.render.dither_intensity = 0.0
scene.cycles.use_denoising = False
scene.cycles.samples = 128
scene.cycles.sampling_pattern = 'TABULATED_SOBOL'
scene.cycles.use_adaptive_sampling = False
scene.cycles.use_light_tree = False
scene.cycles.blur_glossy = 0.0
scene.cycles.sample_clamp_indirect = 0.0
scene.view_settings.view_transform = 'Standard'
bpy.context.view_layer.update()
